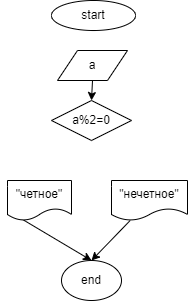

The diagram above was exported from draw.io. Its source (the exported page's mxGraphModel, read from the mxfile embedded in the PNG):
<mxGraphModel dx="969" dy="463" grid="1" gridSize="10" guides="1" tooltips="1" connect="1" arrows="1" fold="1" page="1" pageScale="1" pageWidth="827" pageHeight="1169" math="0" shadow="0">
  <root>
    <mxCell id="0" />
    <mxCell id="1" parent="0" />
    <mxCell id="4" value="" style="edgeStyle=none;html=1;rounded=0;strokeColor=#FFFFFF;" edge="1" parent="1" source="5" target="7">
      <mxGeometry relative="1" as="geometry" />
    </mxCell>
    <mxCell id="5" value="start" style="ellipse;whiteSpace=wrap;html=1;rounded=0;" vertex="1" parent="1">
      <mxGeometry x="300" y="40" width="84" height="30" as="geometry" />
    </mxCell>
    <mxCell id="29" style="edgeStyle=none;html=1;exitX=0.5;exitY=1;exitDx=0;exitDy=0;entryX=0.5;entryY=0;entryDx=0;entryDy=0;" edge="1" parent="1" source="7" target="12">
      <mxGeometry relative="1" as="geometry">
        <mxPoint x="341.41176470588243" y="140" as="targetPoint" />
      </mxGeometry>
    </mxCell>
    <mxCell id="7" value="a" style="shape=parallelogram;perimeter=parallelogramPerimeter;whiteSpace=wrap;html=1;fixedSize=1;rounded=0;" vertex="1" parent="1">
      <mxGeometry x="306" y="90" width="70" height="30" as="geometry" />
    </mxCell>
    <mxCell id="10" value="" style="edgeStyle=none;html=1;rounded=0;strokeColor=#FFFFFF;entryX=0.5;entryY=0;entryDx=0;entryDy=0;" edge="1" parent="1" source="12" target="31">
      <mxGeometry relative="1" as="geometry">
        <mxPoint x="407.83333333333326" y="270.0000000000002" as="targetPoint" />
      </mxGeometry>
    </mxCell>
    <mxCell id="11" value="" style="edgeStyle=none;html=1;entryX=0.5;entryY=0;entryDx=0;entryDy=0;rounded=0;strokeColor=#FFFFFF;" edge="1" parent="1" source="12" target="19">
      <mxGeometry relative="1" as="geometry">
        <mxPoint x="280" y="270.0000000000002" as="targetPoint" />
      </mxGeometry>
    </mxCell>
    <mxCell id="12" value="a%2=0" style="rhombus;whiteSpace=wrap;html=1;rounded=0;" vertex="1" parent="1">
      <mxGeometry x="300" y="140" width="80" height="40" as="geometry" />
    </mxCell>
    <mxCell id="15" value="yes&lt;br&gt;" style="text;html=1;align=center;verticalAlign=middle;resizable=0;points=[];autosize=1;strokeColor=none;fillColor=none;rounded=0;fontColor=#FFFFFF;" vertex="1" parent="1">
      <mxGeometry x="290" y="170" width="30" height="20" as="geometry" />
    </mxCell>
    <mxCell id="16" value="no" style="text;html=1;align=center;verticalAlign=middle;resizable=0;points=[];autosize=1;strokeColor=none;fillColor=none;rounded=0;fontColor=#FFFFFF;" vertex="1" parent="1">
      <mxGeometry x="354" y="170" width="30" height="20" as="geometry" />
    </mxCell>
    <mxCell id="34" style="edgeStyle=none;html=1;exitX=0;exitY=0.75;exitDx=0;exitDy=0;entryX=0.5;entryY=0;entryDx=0;entryDy=0;" edge="1" parent="1" source="19" target="20">
      <mxGeometry relative="1" as="geometry" />
    </mxCell>
    <mxCell id="19" value="&quot;четное&quot;" style="shape=document;whiteSpace=wrap;html=1;boundedLbl=1;rounded=0;" vertex="1" parent="1">
      <mxGeometry x="256" y="220" width="64" height="40" as="geometry" />
    </mxCell>
    <mxCell id="20" value="end" style="ellipse;whiteSpace=wrap;html=1;rounded=0;" vertex="1" parent="1">
      <mxGeometry x="310" y="300" width="60" height="40" as="geometry" />
    </mxCell>
    <mxCell id="32" style="edgeStyle=none;html=1;entryX=0.5;entryY=0;entryDx=0;entryDy=0;" edge="1" parent="1" source="31" target="20">
      <mxGeometry relative="1" as="geometry" />
    </mxCell>
    <mxCell id="31" value="&quot;нечетное&quot;" style="shape=document;whiteSpace=wrap;html=1;boundedLbl=1;rounded=0;" vertex="1" parent="1">
      <mxGeometry x="360" y="220" width="76" height="40" as="geometry" />
    </mxCell>
  </root>
</mxGraphModel>